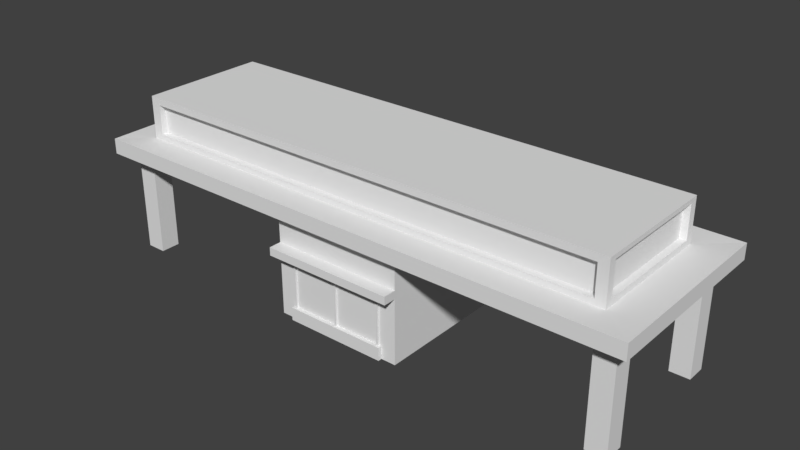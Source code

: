 # Source: Entrance.blend  (saved by Blender 2.80.74; exported with 4.5.12 LTS)
import bpy
from mathutils import Matrix  # noqa: F401  (used for matrix-valued properties, if any)

bpy.ops.wm.read_factory_settings(use_empty=True)
scene = bpy.context.scene
scene.name = 'Scene'

# ---- world
world_world = bpy.data.worlds.new('World'); scene.world = world_world
world_world.color = (0.05088, 0.05088, 0.05088)
world_world.use_sun_shadow = False
world_world.sun_shadow_jitter_overblur = 0.0

# ---- meshes
me_cube = bpy.data.meshes.new('Cube')
me_cube.from_pydata([(13.47, 1.435, 5.842), (-13.18, 1.228, 6.097), (12.51, 1.228, 6.097), (13.47, -0.6768, -0.01408), (-13.18, -0.8197, 6.097), (12.44, 1.435, 5.842), (12.51, -0.8197, 6.097), (13.47, 1.435, -0.01408), (12.44, -0.6768, 5.842), (12.44, -0.9888, -0.01408), (12.44, 1.123, -0.01408), (13.47, -0.6768, 5.842), (12.44, -0.9888, 5.842), (13.47, -0.9888, -0.01408), (-14.57, 1.676, 6.144), (14.29, 1.676, 6.144), (-14.57, -1.268, 5.348), (-14.57, -1.268, 6.144), (14.29, -1.268, 6.144), (-14.57, 1.676, 5.348), (14.29, -1.268, 5.348), (14.29, 1.676, 5.348), (-13.18, 1.228, 8.307), (12.51, 1.228, 8.307), (-13.18, -0.8197, 8.307), (12.51, -0.8197, 8.307), (-13.93, -0.6768, 5.842), (-12.9, -0.6768, -0.01408), (-13.93, -0.6768, -0.01408), (-13.93, -0.9888, 5.842), (-12.9, -0.9888, 5.842), (-13.93, -0.9888, -0.01408), (-12.9, -0.9888, -0.01408), (-12.9, -0.6768, 5.842), (-13.18, -0.7378, 8.033), (-13.18, -0.7378, 6.302), (-13.18, 1.146, 8.033), (-13.18, 1.146, 6.302), (12.44, -0.6768, -0.01408), (13.47, -0.9888, 5.842), (-12.66, -0.8197, 6.393), (-12.66, -0.8197, 7.942), (12.0, -0.8197, 6.393), (12.0, -0.8197, 7.942), (-12.86, 1.228, 6.313), (12.19, 1.228, 6.313), (12.19, 1.228, 8.022), (-12.86, 1.228, 8.022), (12.51, 1.105, 6.412), (12.51, -0.6968, 6.412), (12.51, 1.105, 8.079), (12.51, -0.6968, 8.079), (12.0, -0.7173, 6.393), (12.0, -0.7173, 7.942), (-12.66, -0.7173, 6.393), (-12.66, -0.7173, 7.942), (12.17, 1.105, 6.412), (12.17, -0.6968, 6.412), (12.17, 1.105, 8.079), (12.17, -0.6968, 8.079), (-12.86, 1.155, 6.313), (12.19, 1.155, 6.313), (12.19, 1.155, 8.022), (-12.86, 1.155, 8.022), (12.44, 1.123, 5.842), (13.47, 1.123, -0.01408), (12.44, 1.435, -0.01408), (13.47, 1.123, 5.842), (-13.9, 1.435, 5.854), (-12.87, 1.435, -0.002193), (-13.9, 1.435, -0.002193), (-13.9, 1.123, 5.854), (-12.87, 1.123, 5.854), (-13.9, 1.123, -0.002193), (-12.87, 1.123, -0.002193), (-12.87, 1.435, 5.854), (-3.739, 1.484, -0.01377), (-3.739, 1.484, 6.033), (3.074, 1.484, -0.01377), (3.074, 1.484, 6.033), (-3.739, -1.076, -0.01377), (-3.739, -1.076, 6.033), (3.074, -1.076, -0.01377), (3.074, -1.076, 6.033), (3.074, -1.076, 3.745), (-3.739, -1.076, 3.745), (3.074, -1.076, 3.328), (-3.739, -1.076, 3.328), (3.074, -1.276, 3.745), (3.074, -1.276, 3.328), (-3.739, -1.276, 3.745), (-3.739, -1.276, 3.328), (-2.74, -1.078, 3.328), (-0.383, -1.078, 3.328), (2.074, -1.078, 3.328), (-0.2826, -1.078, 3.328), (2.311, -1.077, -0.01221), (-2.976, -1.077, -0.01221), (2.311, -1.139, -0.01221), (-2.976, -1.139, -0.01221), (-12.89, 1.146, 6.302), (-12.89, 1.146, 8.033), (-12.89, -0.7378, 8.033), (-12.89, -0.7378, 6.302), (2.311, -1.139, 0.6581), (2.311, -1.077, 0.6581), (-2.976, -1.077, 0.6581), (-2.976, -1.139, 0.6581), (2.179, -1.108, 3.328), (-2.844, -1.108, 3.328), (2.179, -1.077, 3.328), (-2.844, -1.077, 3.328), (2.179, -1.077, 0.6581), (-2.844, -1.077, 0.6581), (-2.844, -1.108, 0.6581), (2.179, -1.108, 0.6581), (2.074, -1.108, 3.328), (-0.2826, -1.108, 3.328), (-0.383, -1.108, 3.328), (-2.74, -1.108, 3.328), (-2.74, -1.108, 0.6581), (-0.383, -1.108, 0.6581), (-0.2826, -1.108, 0.6581), (2.074, -1.108, 0.6581), (-2.74, -1.078, 0.6581), (-0.383, -1.078, 0.6581), (-0.2826, -1.078, 0.6581), (2.074, -1.078, 0.6581)], [], [(73, 71, 68, 70), (66, 5, 0, 7), (21, 19, 14, 15), (20, 21, 15, 18), (2, 6, 18, 15), (74, 72, 71, 73), (7, 0, 67, 65), (65, 67, 64, 10), (70, 68, 75, 69), (10, 64, 5, 66), (16, 19, 21, 20), (17, 14, 19, 16), (13, 39, 12, 9), (3, 11, 39, 13), (1, 2, 15, 14), (6, 4, 17, 18), (24, 22, 36, 34), (28, 26, 33, 27), (1, 4, 35, 37), (22, 1, 37, 36), (32, 30, 29, 31), (17, 4, 1, 14), (38, 8, 11, 3), (9, 12, 8, 38), (17, 16, 20, 18), (6, 25, 43, 42), (43, 41, 55, 53), (4, 6, 42, 40), (24, 4, 40, 41), (25, 24, 41, 43), (24, 25, 23, 22), (31, 29, 26, 28), (2, 1, 44, 45), (23, 25, 51, 50), (4, 24, 34, 35), (27, 33, 30, 32), (35, 34, 102, 103), (47, 46, 62, 63), (1, 22, 47, 44), (22, 23, 46, 47), (23, 2, 45, 46), (51, 49, 57, 59), (6, 2, 48, 49), (25, 6, 49, 51), (2, 23, 50, 48), (55, 54, 52, 53), (41, 40, 54, 55), (40, 42, 52, 54), (42, 43, 53, 52), (57, 56, 58, 59), (49, 48, 56, 57), (50, 51, 59, 58), (48, 50, 58, 56), (62, 61, 60, 63), (46, 45, 61, 62), (44, 47, 63, 60), (45, 44, 60, 61), (69, 75, 72, 74), (76, 77, 79, 78), (78, 79, 83, 84, 86, 82), (84, 83, 81, 85), (80, 87, 85, 81, 77, 76), (105, 104, 98, 96), (93, 92, 124, 125), (91, 89, 88, 90), (85, 87, 91, 90), (84, 85, 90, 88), (86, 84, 88, 89), (80, 97, 106, 113, 111, 87), (94, 95, 126, 127), (123, 116, 94, 127), (107, 106, 97, 99), (104, 107, 99, 98), (103, 102, 101, 100), (36, 37, 100, 101), (37, 35, 103, 100), (34, 36, 101, 102), (121, 125, 124, 120, 114, 107, 104, 115, 123, 127, 126, 122), (104, 105, 112, 115), (121, 118, 93, 125), (119, 109, 114, 120), (109, 111, 113, 114), (110, 108, 115, 112), (86, 110, 112, 105, 96, 82), (117, 95, 94, 116, 108, 110, 86, 89, 91, 87, 111, 109, 119, 92, 93, 118), (106, 107, 114, 113), (119, 120, 124, 92), (108, 116, 123, 115), (117, 118, 121, 122), (117, 122, 126, 95)])
_uv = me_cube.uv_layers.new(name='UVMap')
_uv.uv.foreach_set('vector', [0.7162, 0.8609, 0.987, 0.8609, 0.987, 0.8753, 0.7162, 0.8753, 0.7162, 0.8753, 0.987, 0.8753, 0.987, 0.9229, 0.7162, 0.9229, 0.1022, 0.2846, 0.1022, 0.9952, 0.08263, 0.9952, 0.08263, 0.2846, 0.9154, 0.13, 0.9875, 0.13, 0.9875, 0.1495, 0.9154, 0.1495, 0.07112, 0.3297, 0.02003, 0.3297, 0.008515, 0.2846, 0.08263, 0.2846, 0.7162, 0.9373, 0.987, 0.9373, 0.987, 0.9849, 0.7162, 0.9849, 0.7162, 0.9229, 0.987, 0.9229, 0.987, 0.9373, 0.7162, 0.9373, 0.7162, 0.9373, 0.987, 0.9373, 0.987, 0.9849, 0.7162, 0.9849, 0.7162, 0.8753, 0.987, 0.8753, 0.987, 0.9229, 0.7162, 0.9229, 0.7162, 0.8609, 0.987, 0.8609, 0.987, 0.8753, 0.7162, 0.8753, 0.1747, 0.9952, 0.1022, 0.9952, 0.1022, 0.2846, 0.1747, 0.2846, 0.2089, 0.1495, 0.1369, 0.1495, 0.1369, 0.13, 0.2089, 0.13, 0.7162, 0.9373, 0.987, 0.9373, 0.987, 0.9849, 0.7162, 0.9849, 0.7162, 0.9229, 0.987, 0.9229, 0.987, 0.9373, 0.7162, 0.9373, 0.07112, 0.9599, 0.07112, 0.3297, 0.08263, 0.2846, 0.08263, 0.9952, 0.02003, 0.3297, 0.02008, 0.96, 0.008573, 0.9951, 0.008515, 0.2846, 0.8899, 0.004115, 0.9964, 0.004115, 0.9924, 0.01807, 0.8937, 0.01807, 0.7162, 0.8753, 0.987, 0.8753, 0.987, 0.9229, 0.7162, 0.9229, 0.9964, 0.1197, 0.8899, 0.1197, 0.8937, 0.1078, 0.9924, 0.1078, 0.9964, 0.004115, 0.9964, 0.1197, 0.9924, 0.1078, 0.9924, 0.01807, 0.7162, 0.9373, 0.987, 0.9373, 0.987, 0.9849, 0.7162, 0.9849, 0.008573, 0.9951, 0.02008, 0.96, 0.07112, 0.9599, 0.08263, 0.9952, 0.7162, 0.8753, 0.987, 0.8753, 0.987, 0.9229, 0.7162, 0.9229, 0.7162, 0.8609, 0.987, 0.8609, 0.987, 0.8753, 0.7162, 0.8753, 0.2089, 0.1495, 0.2089, 0.13, 0.9154, 0.13, 0.9154, 0.1495, 0.09544, 0.1197, 0.09544, 0.004115, 0.1181, 0.01807, 0.1181, 0.1078, 0.1181, 0.01807, 0.8669, 0.01807, 0.8608, 0.03092, 0.1242, 0.03092, 0.8899, 0.1197, 0.09544, 0.1197, 0.1181, 0.1078, 0.8669, 0.1078, 0.8899, 0.004115, 0.8899, 0.1197, 0.8669, 0.1078, 0.8669, 0.01807, 0.09544, 0.004115, 0.8899, 0.004115, 0.8669, 0.01807, 0.1181, 0.01807, 0.7073, 0.7596, 0.9829, 0.7596, 0.9829, 0.7935, 0.7073, 0.7935, 0.7162, 0.8609, 0.987, 0.8609, 0.987, 0.8753, 0.7162, 0.8753, 0.8864, 0.2744, 0.1305, 0.2744, 0.146, 0.262, 0.8706, 0.262, 0.8864, 0.1561, 0.9949, 0.1561, 0.989, 0.1688, 0.8925, 0.1688, 0.8899, 0.1197, 0.8899, 0.004115, 0.8937, 0.01807, 0.8937, 0.1078, 0.7162, 0.9229, 0.987, 0.9229, 0.987, 0.9373, 0.7162, 0.9373, 0.8937, 0.1078, 0.8937, 0.01807, 0.9074, 0.03092, 0.9074, 0.09665, 0.146, 0.1688, 0.8706, 0.1688, 0.8661, 0.1818, 0.1504, 0.1818, 0.1305, 0.2744, 0.1305, 0.1561, 0.146, 0.1688, 0.146, 0.262, 0.1305, 0.1561, 0.8864, 0.1561, 0.8706, 0.1688, 0.146, 0.1688, 0.8864, 0.1561, 0.8864, 0.2744, 0.8706, 0.262, 0.8706, 0.1688, 0.989, 0.1688, 0.989, 0.262, 0.9729, 0.2464, 0.9729, 0.1818, 0.9949, 0.2744, 0.8864, 0.2744, 0.8925, 0.262, 0.989, 0.262, 0.9949, 0.1561, 0.9949, 0.2744, 0.989, 0.262, 0.989, 0.1688, 0.8864, 0.2744, 0.8864, 0.1561, 0.8925, 0.1688, 0.8925, 0.262, 0.8608, 0.03092, 0.8608, 0.09665, 0.1242, 0.09665, 0.1242, 0.03092, 0.8669, 0.01807, 0.8669, 0.1078, 0.8608, 0.09665, 0.8608, 0.03092, 0.8669, 0.1078, 0.1181, 0.1078, 0.1242, 0.09665, 0.8608, 0.09665, 0.1181, 0.1078, 0.1181, 0.01807, 0.1242, 0.03092, 0.1242, 0.09665, 0.9729, 0.2464, 0.9086, 0.2464, 0.9086, 0.1818, 0.9729, 0.1818, 0.989, 0.262, 0.8925, 0.262, 0.9086, 0.2464, 0.9729, 0.2464, 0.8925, 0.1688, 0.989, 0.1688, 0.9729, 0.1818, 0.9086, 0.1818, 0.8925, 0.262, 0.8925, 0.1688, 0.9086, 0.1818, 0.9086, 0.2464, 0.8661, 0.1818, 0.8661, 0.2464, 0.1504, 0.2464, 0.1504, 0.1818, 0.8706, 0.1688, 0.8706, 0.262, 0.8661, 0.2464, 0.8661, 0.1818, 0.146, 0.262, 0.146, 0.1688, 0.1504, 0.1818, 0.1504, 0.2464, 0.8706, 0.262, 0.146, 0.262, 0.1504, 0.2464, 0.8661, 0.2464, 0.7162, 0.9229, 0.987, 0.9229, 0.987, 0.9373, 0.7162, 0.9373, 0.7292, 0.2901, 0.7292, 0.4275, 0.5744, 0.4275, 0.5744, 0.2901, 0.5744, 0.2901, 0.5744, 0.4275, 0.5162, 0.4275, 0.5162, 0.3755, 0.5162, 0.366, 0.5162, 0.2901, 0.9422, 0.3755, 0.9422, 0.4275, 0.7874, 0.4275, 0.7874, 0.3755, 0.7874, 0.2901, 0.7874, 0.366, 0.7874, 0.3755, 0.7874, 0.4275, 0.7292, 0.4275, 0.7292, 0.2901, 0.9748, 0.8405, 0.9722, 0.8405, 0.9722, 0.8119, 0.9748, 0.8119, 0.2473, 0.7078, 0.2474, 0.4988, 0.4842, 0.4988, 0.4842, 0.7078, 0.9706, 0.7202, 0.7313, 0.7202, 0.7313, 0.7056, 0.9706, 0.7056, 0.9706, 0.6985, 0.9852, 0.6985, 0.9852, 0.7056, 0.9706, 0.7056, 0.7313, 0.6985, 0.9706, 0.6985, 0.9706, 0.7056, 0.7313, 0.7056, 0.7167, 0.6985, 0.7313, 0.6985, 0.7313, 0.7056, 0.7167, 0.7056, 0.7874, 0.2901, 0.8047, 0.2901, 0.8047, 0.3053, 0.8077, 0.3053, 0.8077, 0.366, 0.7874, 0.366, 0.2474, 0.934, 0.2474, 0.725, 0.4842, 0.725, 0.4842, 0.934, 0.4842, 0.9382, 0.2474, 0.9381, 0.2474, 0.934, 0.4842, 0.934, 0.746, 0.8405, 0.7433, 0.8405, 0.7433, 0.8119, 0.746, 0.8119, 0.9722, 0.8405, 0.746, 0.8405, 0.746, 0.8119, 0.9722, 0.8119, 0.9074, 0.09665, 0.9074, 0.03092, 0.9787, 0.03092, 0.9787, 0.09665, 0.9924, 0.01807, 0.9924, 0.1078, 0.9787, 0.09665, 0.9787, 0.03092, 0.9924, 0.1078, 0.8937, 0.1078, 0.9074, 0.09665, 0.9787, 0.09665, 0.8937, 0.01807, 0.9924, 0.01807, 0.9787, 0.03092, 0.9074, 0.03092, 0.7459, 0.8435, 0.7459, 0.8435, 0.7459, 0.841, 0.7459, 0.841, 0.7459, 0.8408, 0.746, 0.8405, 0.9722, 0.8405, 0.9694, 0.8415, 0.9672, 0.8417, 0.9673, 0.8425, 0.9179, 0.8444, 0.9179, 0.8435, 0.9722, 0.8405, 0.9748, 0.8405, 0.9748, 0.8462, 0.9734, 0.8462, 0.4842, 0.712, 0.2474, 0.712, 0.2473, 0.7078, 0.4842, 0.7078, 0.2473, 0.4947, 0.2473, 0.4854, 0.4842, 0.4854, 0.4842, 0.4947, 0.2473, 0.4854, 0.2474, 0.4813, 0.4842, 0.4813, 0.4842, 0.4854, 0.2473, 0.9516, 0.2474, 0.9474, 0.4842, 0.9474, 0.4842, 0.9516, 0.5162, 0.366, 0.4959, 0.366, 0.4959, 0.3053, 0.4989, 0.3053, 0.4989, 0.2901, 0.5162, 0.2901, 0.8491, 0.728, 0.8491, 0.7294, 0.7663, 0.7281, 0.7663, 0.7267, 0.7627, 0.7266, 0.7626, 0.7277, 0.7312, 0.7273, 0.7313, 0.7202, 0.9706, 0.7202, 0.9706, 0.7273, 0.9392, 0.7272, 0.9392, 0.7261, 0.9355, 0.7261, 0.9355, 0.7276, 0.8527, 0.7276, 0.8527, 0.7261, 0.7433, 0.8405, 0.746, 0.8405, 0.7447, 0.8462, 0.7433, 0.8462, 0.2473, 0.4947, 0.4842, 0.4947, 0.4842, 0.4988, 0.2474, 0.4988, 0.2474, 0.9474, 0.2474, 0.9381, 0.4842, 0.9382, 0.4842, 0.9474, 0.2474, 0.7209, 0.2474, 0.712, 0.4842, 0.712, 0.4842, 0.7209, 0.2474, 0.7209, 0.4842, 0.7209, 0.4842, 0.725, 0.2474, 0.725])
me_cube.use_remesh_preserve_volume = False
me_cube.use_remesh_preserve_attributes = False
me_cube.use_mirror_vertex_groups = False
me_cube.update()

# ---- objects
ob_cube = bpy.data.objects.new('Cube', me_cube)

# ---- transforms, parenting, visibility, modifiers, constraints
ob_cube.location = (0.0, 0.0, 0.0)
ob_cube.scale = (1.0, 3.296, 1.0)
ob_cube.lineart.crease_threshold = 0.0

# ---- collection membership
scene.collection.objects.link(ob_cube)

# ---- scene / render settings (as saved in the file)
scene.frame_start = 1; scene.frame_end = 250; scene.frame_set(4)
scene.render.engine = 'BLENDER_EEVEE_NEXT'
scene.render.resolution_percentage = 50
scene.render.dither_intensity = 0.0
scene.cycles.use_denoising = False
scene.cycles.samples = 128
scene.cycles.sampling_pattern = 'TABULATED_SOBOL'
scene.cycles.use_adaptive_sampling = False
scene.cycles.use_light_tree = False
scene.view_settings.view_transform = 'Standard'
bpy.context.view_layer.update()

# ---- added for rendering (the .blend has no active camera and no usable light): camera, sun
cam_auto = bpy.data.cameras.new('AutoCamera')
cam_auto.lens = 50.0
cam_auto.sensor_width = 36.0
cam_auto.clip_end = 1000.0
ob_auto_camera = bpy.data.objects.new('AutoCamera', cam_auto)
scene.collection.objects.link(ob_auto_camera)
ob_auto_camera.location = (29.0701, -34.3919, 27.5135)
ob_auto_camera.rotation_euler = (1.09748, -7.21219e-08, 0.694738)
scene.camera = ob_auto_camera
light_auto_sun = bpy.data.lights.new('AutoSun', 'SUN')
light_auto_sun.energy = 3.0
light_auto_sun.angle = 0.0523599
ob_auto_sun = bpy.data.objects.new('AutoSun', light_auto_sun)
scene.collection.objects.link(ob_auto_sun)
ob_auto_sun.rotation_euler = (0.872665, 0.174533, 0.523599)
bpy.context.view_layer.update()
